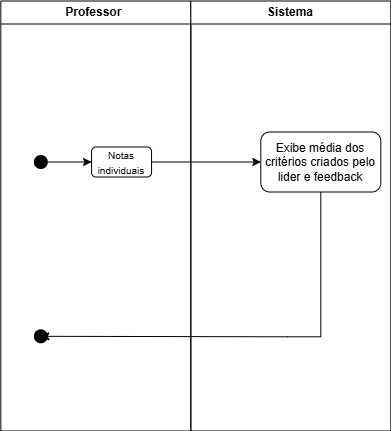

The diagram above was exported from draw.io. Its source (the exported page's mxGraphModel, read from the mxfile embedded in the PNG):
<mxGraphModel dx="3146" dy="1217" grid="1" gridSize="10" guides="1" tooltips="1" connect="1" arrows="1" fold="1" page="1" pageScale="1" pageWidth="827" pageHeight="1169" math="0" shadow="0" adaptiveColors="auto">
  <root>
    <mxCell id="0" />
    <mxCell id="1" parent="0" />
    <mxCell id="2" parent="1" style="swimlane;whiteSpace=wrap;html=1;" value="Professor&amp;nbsp;" vertex="1">
      <mxGeometry height="430" width="190" x="1971.3199999999997" y="767.5" as="geometry" />
    </mxCell>
    <mxCell id="3" parent="2" style="rounded=1;whiteSpace=wrap;html=1;" value="&lt;font size=&quot;1&quot;&gt;Notas individuais&lt;/font&gt;" vertex="1">
      <mxGeometry height="30" width="60" x="90.73999999999978" y="146" as="geometry" />
    </mxCell>
    <mxCell id="4" parent="1" style="swimlane;whiteSpace=wrap;html=1;" value="Sistema" vertex="1">
      <mxGeometry height="430" width="200" x="2161.3199999999997" y="767.5" as="geometry" />
    </mxCell>
    <mxCell id="5" parent="4" style="rounded=1;whiteSpace=wrap;html=1;" value="Exibe média dos critérios criados pelo lider e feedback" vertex="1">
      <mxGeometry height="60" width="120" x="69.99999999999955" y="131" as="geometry" />
    </mxCell>
    <mxCell id="6" edge="1" parent="1" source="7" style="edgeStyle=orthogonalEdgeStyle;rounded=0;orthogonalLoop=1;jettySize=auto;html=1;" target="3" value="">
      <mxGeometry relative="1" as="geometry" />
    </mxCell>
    <mxCell id="7" parent="1" style="shape=waypoint;sketch=0;fillStyle=solid;size=6;pointerEvents=1;points=[];fillColor=none;resizable=0;rotatable=0;perimeter=centerPerimeter;snapToPoint=1;strokeWidth=5;" value="" vertex="1">
      <mxGeometry height="20" width="20" x="2001.3199999999997" y="918.5" as="geometry" />
    </mxCell>
    <mxCell id="8" edge="1" parent="1" source="3" style="edgeStyle=orthogonalEdgeStyle;rounded=0;orthogonalLoop=1;jettySize=auto;html=1;" target="5">
      <mxGeometry relative="1" as="geometry" />
    </mxCell>
    <mxCell id="9" parent="1" style="shape=waypoint;sketch=0;size=6;pointerEvents=1;points=[];fillColor=default;resizable=0;rotatable=0;perimeter=centerPerimeter;snapToPoint=1;rounded=1;strokeWidth=5;" value="" vertex="1">
      <mxGeometry height="20" width="20" x="2001.3199999999997" y="1092.81" as="geometry" />
    </mxCell>
    <mxCell id="10" edge="1" parent="1" source="5" style="edgeStyle=orthogonalEdgeStyle;rounded=0;orthogonalLoop=1;jettySize=auto;html=1;exitX=0.5;exitY=1;exitDx=0;exitDy=0;" target="9" value="">
      <mxGeometry relative="1" as="geometry">
        <Array as="points">
          <mxPoint x="2258.1899999999996" y="1103.25" />
          <mxPoint x="2011.1899999999996" y="1103.25" />
        </Array>
        <mxPoint x="2262.5699999999997" y="1216.0000000000002" as="sourcePoint" />
      </mxGeometry>
    </mxCell>
  </root>
</mxGraphModel>